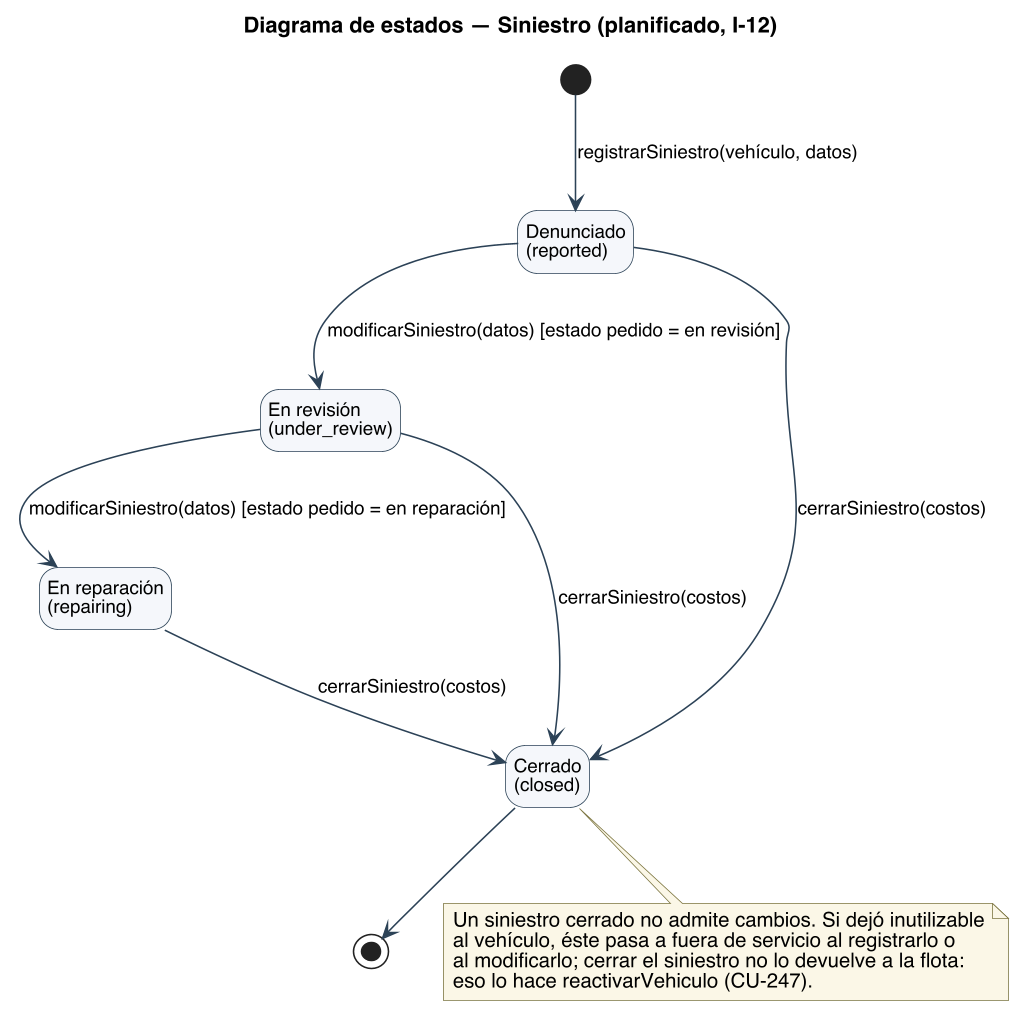

The diagram above was rendered by PlantUML. Its source (embedded in the PNG):
@startuml
title Diagrama de estados — Siniestro (planificado, I-12)
skinparam backgroundColor #FFFFFF
skinparam shadowing false
skinparam defaultFontName Helvetica
skinparam defaultFontSize 13
skinparam dpi 150
skinparam ArrowColor #2C4257
skinparam state {
  BorderColor #2C4257
  BackgroundColor #F4F7FA
  StartColor #2C4257
  EndColor #2C4257
  AttributeFontSize 12
}
skinparam ArrowFontSize 12
skinparam NoteBackgroundColor #FBF7E6
skinparam NoteBorderColor #7A7340
hide empty description
state "Denunciado\n(reported)" as REPORTED
state "En revisión\n(under_review)" as REVIEW
state "En reparación\n(repairing)" as REPAIRING
state "Cerrado\n(closed)" as CLOSED

[*] --> REPORTED : registrarSiniestro(vehículo, datos)
REPORTED --> REVIEW : modificarSiniestro(datos) [estado pedido = en revisión]
REVIEW --> REPAIRING : modificarSiniestro(datos) [estado pedido = en reparación]
REPORTED --> CLOSED : cerrarSiniestro(costos)
REVIEW --> CLOSED : cerrarSiniestro(costos)
REPAIRING --> CLOSED : cerrarSiniestro(costos)
CLOSED --> [*]

note bottom of CLOSED
  Un siniestro cerrado no admite cambios. Si dejó inutilizable
  al vehículo, éste pasa a fuera de servicio al registrarlo o
  al modificarlo; cerrar el siniestro no lo devuelve a la flota:
  eso lo hace reactivarVehiculo (CU-247).
end note
@enduml